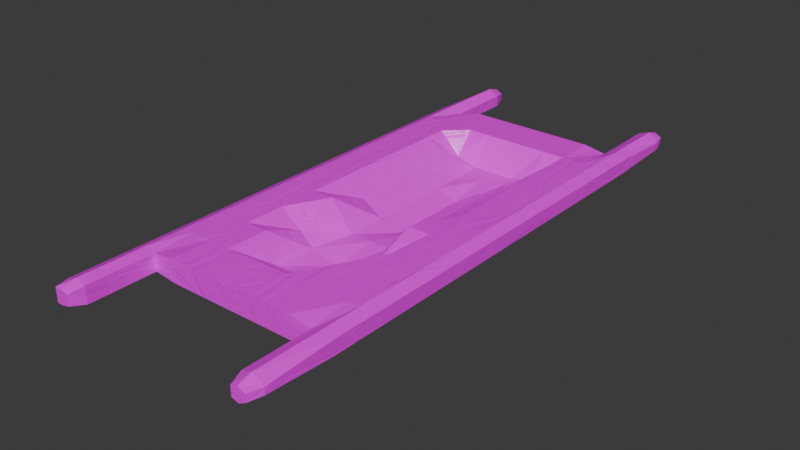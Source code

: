 # Source: stretcher_isolated.blend  (saved by Blender 4.0.36; exported with 4.5.12 LTS)
import bpy
from mathutils import Matrix  # noqa: F401  (used for matrix-valued properties, if any)

bpy.ops.wm.read_factory_settings(use_empty=True)
scene = bpy.context.scene
scene.name = 'Scene'

# ---- collections
col_collection = bpy.data.collections.new('Collection'); scene.collection.children.link(col_collection)

# ---- images (referenced by path relative to the original .blend; pixels are not part of the script)
import os
ASSET_DIR = os.environ.get("B2B_ASSET_DIR", "")  # directory of the original .blend (textures are referenced by path, not embedded)
HERE = os.path.dirname(os.path.abspath(__file__))  # packed textures are extracted next to this script under _unpacked/

def load_image(name, relpath, width, height, colorspace="sRGB"):
    """Load a texture the original file referenced (path relative to the .blend, or extracted next to this script)."""
    p = next((c for c in (os.path.join(HERE, relpath), os.path.join(ASSET_DIR, relpath)) if relpath and os.path.exists(c)), "")
    if p:
        img = bpy.data.images.load(p, check_existing=True)
        img.name = name
    else:  # same state as the original file: an image datablock whose file is absent (Cycles renders it pink)
        img = bpy.data.images.new(name, width, height)
        img.source = "FILE"
        img.filepath = "//" + (relpath or name)
    img.colorspace_settings.name = colorspace
    return img
img_stretcher_isolated_texture = load_image('stretcher_isolated_texture', 'stretcher_isolated_texture.png', 1024, 1024, 'sRGB')

# ---- materials (node trees are filled in below, after node groups)
mat_stretcherwoodtexture_001 = bpy.data.materials.new('StretcherWoodTexture.001')

# ---- material node trees
mat_stretcherwoodtexture_001.use_nodes = True; mat_stretcherwoodtexture_001.node_tree.nodes.clear()
_N = mat_stretcherwoodtexture_001.node_tree.nodes; _L = mat_stretcherwoodtexture_001.node_tree.links
n0 = _N.new('NodeFrame'); n0.name = 'Frame.001'; n0.location = (-778, 865)
n0.label = 'Noise Grain'
n0.width = 919
n1 = _N.new('NodeFrame'); n1.name = 'Frame'; n1.location = (-766, -325)
n1.label = 'Wood Grain'
n1.width = 2103
n2 = _N.new('NodeFrame'); n2.name = 'Frame.002'; n2.location = (607, 1183)
n2.label = 'colors'
n2.width = 788
n3 = _N.new('NodeFrame'); n3.name = 'Frame.003'; n3.location = (676, 350)
n3.label = 'Bump'
n3.width = 674
n4 = _N.new('ShaderNodeTexCoord'); n4.name = 'Texture Coordinate'; n4.location = (30, -310)
n5 = _N.new('ShaderNodeMapping'); n5.name = 'Mapping'; n5.location = (213, -306)
n5.inputs[3].default_value = (-2.3, 20.0, 3.0)
n6 = _N.new('ShaderNodeValToRGB'); n6.name = 'Color Ramp'; n6.location = (649, -40)
while len(n6.color_ramp.elements) > 1: n6.color_ramp.elements.remove(n6.color_ramp.elements[-1])
n6.color_ramp.elements[0].position = 0.2909; n6.color_ramp.elements[0].color = (0.5803, 0.5803, 0.5803, 1.0)
_e = n6.color_ramp.elements.new(0.5); _e.color = (1.0, 1.0, 1.0, 1.0)
n7 = _N.new('ShaderNodeTexNoise'); n7.name = 'Noise Texture'; n7.location = (390, -270)
n7.inputs[2].default_value = 7.4
n8 = _N.new('ShaderNodeValToRGB'); n8.name = 'Color Ramp.001'; n8.location = (616, -292)
while len(n8.color_ramp.elements) > 1: n8.color_ramp.elements.remove(n8.color_ramp.elements[-1])
n8.color_ramp.elements[0].position = 0.3091; n8.color_ramp.elements[0].color = (0.08756, 0.08756, 0.08756, 1.0)
_e = n8.color_ramp.elements.new(0.6); _e.color = (1.0, 1.0, 1.0, 1.0)
n9 = _N.new('ShaderNodeTexCoord'); n9.name = 'Texture Coordinate.001'; n9.location = (30, -458)
n10 = _N.new('ShaderNodeMapping'); n10.name = 'Mapping.001'; n10.location = (369, -463)
n10.inputs[3].default_value = (0.4, 0.6, 0.2)
n11 = _N.new('ShaderNodeTexWave'); n11.name = 'Wave Texture.006'; n11.location = (373, -47)
n11.inputs[1].default_value = -2.7
n11.inputs[2].default_value = 28.5
n11.inputs[3].default_value = 7.5
n12 = _N.new('ShaderNodeTexWave'); n12.name = 'Wave Texture.002'; n12.location = (835, -119)
n12.inputs[1].default_value = -2.7
n12.inputs[2].default_value = 25.4
n12.inputs[3].default_value = 3.9
n13 = _N.new('ShaderNodeTexWave'); n13.name = 'Wave Texture.003'; n13.location = (847, -500)
n13.inputs[1].default_value = -2.7
n13.inputs[2].default_value = 15.7
n13.inputs[3].default_value = 3.3
n13.inputs[6].default_value = 1.4
n14 = _N.new('ShaderNodeTexWave'); n14.name = 'Wave Texture.004'; n14.location = (1124, -619)
n14.inputs[1].default_value = -2.7
n14.inputs[2].default_value = 15.7
n14.inputs[3].default_value = 3.5
n14.inputs[6].default_value = -1.7
n15 = _N.new('ShaderNodeValToRGB'); n15.name = 'Color Ramp.004'; n15.location = (1328, -479)
while len(n15.color_ramp.elements) > 1: n15.color_ramp.elements.remove(n15.color_ramp.elements[-1])
n15.color_ramp.elements[0].position = 0.0; n15.color_ramp.elements[0].color = (0.0, 0.0, 0.0, 1.0)
_e = n15.color_ramp.elements.new(0.1727); _e.color = (1.0, 1.0, 1.0, 1.0)
n16 = _N.new('ShaderNodeTexWave'); n16.name = 'Wave Texture.005'; n16.location = (1406, -764)
n16.inputs[1].default_value = -2.7
n16.inputs[2].default_value = 15.7
n16.inputs[3].default_value = 3.5
n16.inputs[6].default_value = 2.3
n17 = _N.new('ShaderNodeValToRGB'); n17.name = 'Color Ramp.005'; n17.location = (1610, -624)
while len(n17.color_ramp.elements) > 1: n17.color_ramp.elements.remove(n17.color_ramp.elements[-1])
n17.color_ramp.elements[0].position = 0.0; n17.color_ramp.elements[0].color = (0.0, 0.0, 0.0, 1.0)
_e = n17.color_ramp.elements.new(0.09546); _e.color = (1.0, 1.0, 1.0, 1.0)
n18 = _N.new('ShaderNodeMix'); n18.name = 'Mix.003'; n18.location = (1933, -382)
n18.data_type = 'RGBA'
n18.blend_type = 'MULTIPLY'
n18.inputs[0].default_value = 1.0
n19 = _N.new('ShaderNodeValToRGB'); n19.name = 'Color Ramp.003'; n19.location = (1051, -360)
while len(n19.color_ramp.elements) > 1: n19.color_ramp.elements.remove(n19.color_ramp.elements[-1])
n19.color_ramp.elements[0].position = 0.0; n19.color_ramp.elements[0].color = (0.0, 0.0, 0.0, 1.0)
_e = n19.color_ramp.elements.new(0.03182); _e.color = (1.0, 1.0, 1.0, 1.0)
n20 = _N.new('ShaderNodeMix'); n20.name = 'Mix.001'; n20.location = (1371, -111)
n20.width = 144
n20.data_type = 'RGBA'
n20.blend_type = 'MULTIPLY'
n20.inputs[0].default_value = 1.0
n21 = _N.new('ShaderNodeMix'); n21.name = 'Mix.002'; n21.location = (1651, -238)
n21.data_type = 'RGBA'
n21.blend_type = 'MULTIPLY'
n21.inputs[0].default_value = 1.0
n22 = _N.new('ShaderNodeValToRGB'); n22.name = 'Color Ramp.002'; n22.location = (1067, -40)
while len(n22.color_ramp.elements) > 1: n22.color_ramp.elements.remove(n22.color_ramp.elements[-1])
n22.color_ramp.elements[0].position = 0.0; n22.color_ramp.elements[0].color = (0.0, 0.0, 0.0, 1.0)
_e = n22.color_ramp.elements.new(0.1636); _e.color = (1.0, 1.0, 1.0, 1.0)
n23 = _N.new('ShaderNodeValToRGB'); n23.name = 'Color Ramp.006'; n23.location = (1539, -580)
while len(n23.color_ramp.elements) > 1: n23.color_ramp.elements.remove(n23.color_ramp.elements[-1])
n23.color_ramp.elements[0].position = 0.0; n23.color_ramp.elements[0].color = (0.06862, 0.03695, 0.02639, 1.0)
_e = n23.color_ramp.elements.new(0.175); _e.color = (0.3012, 0.179, 0.1297, 1.0)
_e = n23.color_ramp.elements.new(0.2767); _e.color = (0.7087, 0.4816, 0.225, 1.0)
_e = n23.color_ramp.elements.new(0.5148); _e.color = (0.1849, 0.108, 0.07807, 1.0)
_e = n23.color_ramp.elements.new(0.7716); _e.color = (0.4174, 0.2195, 0.1387, 1.0)
_e = n23.color_ramp.elements.new(0.9636); _e.color = (1.0, 0.7436, 0.3113, 1.0)
n24 = _N.new('ShaderNodeMix'); n24.name = 'Mix.004'; n24.location = (326, 467)
n24.data_type = 'RGBA'
n24.blend_type = 'MULTIPLY'
n24.inputs[0].default_value = 0.8583
n25 = _N.new('ShaderNodeHueSaturation'); n25.name = 'Hue/Saturation/Value'; n25.location = (379, -40)
n25.inputs[1].default_value = 1.5
n25.inputs[2].default_value = 0.5
n26 = _N.new('ShaderNodeValToRGB'); n26.name = 'Color Ramp.007'; n26.location = (916, 810)
while len(n26.color_ramp.elements) > 1: n26.color_ramp.elements.remove(n26.color_ramp.elements[-1])
n26.color_ramp.elements[0].position = 0.0; n26.color_ramp.elements[0].color = (1.0, 1.0, 1.0, 1.0)
_e = n26.color_ramp.elements.new(0.5364); _e.color = (0.4079, 0.4079, 0.4079, 1.0)
n27 = _N.new('ShaderNodeValToRGB'); n27.name = 'Color Ramp.008'; n27.location = (30, -60)
n27.color_ramp.interpolation = 'EASE'
while len(n27.color_ramp.elements) > 1: n27.color_ramp.elements.remove(n27.color_ramp.elements[-1])
n27.color_ramp.elements[0].position = 0.0; n27.color_ramp.elements[0].color = (0.8633, 0.6795, 0.3662, 1.0)
_e = n27.color_ramp.elements.new(0.02727); _e.color = (0.7087, 0.4816, 0.225, 1.0)
_e = n27.color_ramp.elements.new(0.03864); _e.color = (0.533, 0.3131, 0.225, 1.0)
_e = n27.color_ramp.elements.new(0.05909); _e.color = (0.3309, 0.1425, 0.06178, 1.0)
_e = n27.color_ramp.elements.new(0.117); _e.color = (0.5455, 0.3859, 0.2631, 1.0)
_e = n27.color_ramp.elements.new(0.183); _e.color = (0.65, 0.4236, 0.226, 1.0)
_e = n27.color_ramp.elements.new(0.5636); _e.color = (0.8633, 0.6795, 0.3662, 1.0)
n28 = _N.new('ShaderNodeBrightContrast'); n28.name = 'Brightness/Contrast'; n28.location = (618, -132)
n28.inputs[2].default_value = -0.2
n29 = _N.new('ShaderNodeValToRGB'); n29.name = 'Color Ramp.009'; n29.location = (30, -104)
n29.color_ramp.interpolation = 'B_SPLINE'
while len(n29.color_ramp.elements) > 1: n29.color_ramp.elements.remove(n29.color_ramp.elements[-1])
n29.color_ramp.elements[0].position = 0.03182; n29.color_ramp.elements[0].color = (0.1487, 0.1487, 0.1487, 1.0)
_e = n29.color_ramp.elements.new(0.05455); _e.color = (0.04881, 0.04881, 0.04881, 1.0)
_e = n29.color_ramp.elements.new(0.08182); _e.color = (0.0, 0.0, 0.0, 1.0)
_e = n29.color_ramp.elements.new(0.1114); _e.color = (0.0244, 0.0244, 0.0244, 1.0)
_e = n29.color_ramp.elements.new(0.2125); _e.color = (0.1365, 0.1365, 0.1365, 1.0)
_e = n29.color_ramp.elements.new(0.5455); _e.color = (0.3203, 0.3203, 0.3203, 1.0)
n30 = _N.new('ShaderNodeBump'); n30.name = 'Bump'; n30.location = (504, -120)
n30.inputs[0].default_value = 0.3833
n30.inputs[1].default_value = 0.1
n30.inputs[2].default_value = 1.0
n31 = _N.new('ShaderNodeBsdfPrincipled'); n31.name = 'Principled BSDF'; n31.location = (1653, 1009)
n31.inputs[3].default_value = 1.45
n32 = _N.new('ShaderNodeMix'); n32.name = 'Mix.006'; n32.location = (318, -40)
n32.data_type = 'RGBA'
n32.blend_type = 'MULTIPLY'
n32.inputs[0].default_value = 0.4083
n33 = _N.new('ShaderNodeMix'); n33.name = 'Mix.005'; n33.location = (335, 1021)
n33.data_type = 'RGBA'
n33.blend_type = 'MULTIPLY'
n33.inputs[0].default_value = 0.3333
n34 = _N.new('ShaderNodeOutputMaterial'); n34.name = 'Material Output'; n34.location = (2906, 1604)
n35 = _N.new('ShaderNodeBump'); n35.name = 'Bump.002'; n35.location = (1770, 1952)
n35.inputs[0].default_value = 0.3083
n35.inputs[1].default_value = 1.0
n35.inputs[2].default_value = 1.0
n36 = _N.new('ShaderNodeMix'); n36.name = 'Mix.007'; n36.location = (1534, 1948)
n36.data_type = 'RGBA'
n36.blend_type = 'MULTIPLY'
n36.inputs[0].default_value = 0.475
n37 = _N.new('ShaderNodeValToRGB'); n37.name = 'Color Ramp.011'; n37.location = (1081, 1887)
while len(n37.color_ramp.elements) > 1: n37.color_ramp.elements.remove(n37.color_ramp.elements[-1])
n37.color_ramp.elements[0].position = 0.5136; n37.color_ramp.elements[0].color = (0.9683, 0.9683, 0.9683, 1.0)
_e = n37.color_ramp.elements.new(0.9182); _e.color = (0.9861, 0.9861, 0.9861, 1.0)
n38 = _N.new('ShaderNodeMixShader'); n38.name = 'Mix Shader'; n38.location = (2619, 1645)
n39 = _N.new('ShaderNodeValToRGB'); n39.name = 'Color Ramp.010'; n39.location = (1214, 1542)
while len(n39.color_ramp.elements) > 1: n39.color_ramp.elements.remove(n39.color_ramp.elements[-1])
n39.color_ramp.elements[0].position = 0.0; n39.color_ramp.elements[0].color = (0.975, 0.975, 0.975, 1.0)
_e = n39.color_ramp.elements.new(0.9909); _e.color = (0.9861, 0.9861, 0.9861, 1.0)
n40 = _N.new('ShaderNodeTexImage'); n40.name = 'Image Texture'; n40.location = (376, 1687)
n40.image = img_stretcher_isolated_texture
n41 = _N.new('ShaderNodeBsdfPrincipled'); n41.name = 'Principled BSDF.001'; n41.location = (2252, 1902)
n41.inputs[2].default_value = 0.3
n41.inputs[3].default_value = 1.45
n41.inputs[20].default_value = 0.0
n4.parent = n0
n5.parent = n0
n6.parent = n0
n7.parent = n0
n8.parent = n0
n9.parent = n1
n10.parent = n1
n11.parent = n1
n12.parent = n1
n13.parent = n1
n14.parent = n1
n15.parent = n1
n16.parent = n1
n17.parent = n1
n18.parent = n1
n19.parent = n1
n20.parent = n1
n21.parent = n1
n22.parent = n1
n25.parent = n2
n27.parent = n2
n28.parent = n2
n29.parent = n3
n30.parent = n3
n32.parent = n3
_L.new(n5.outputs[0], n7.inputs[0])
_L.new(n7.outputs[0], n6.inputs[0])
_L.new(n12.outputs[0], n22.inputs[0])
_L.new(n22.outputs[0], n20.inputs[6])
_L.new(n13.outputs[0], n19.inputs[0])
_L.new(n19.outputs[0], n20.inputs[7])
_L.new(n14.outputs[0], n15.inputs[0])
_L.new(n15.outputs[0], n21.inputs[7])
_L.new(n20.outputs[2], n21.inputs[6])
_L.new(n16.outputs[0], n17.inputs[0])
_L.new(n17.outputs[0], n18.inputs[7])
_L.new(n21.outputs[2], n18.inputs[6])
_L.new(n21.outputs[2], n24.inputs[7])
_L.new(n18.outputs[2], n23.inputs[0])
_L.new(n30.outputs[0], n31.inputs[5])
_L.new(n24.outputs[2], n29.inputs[0])
_L.new(n9.outputs[0], n10.inputs[0])
_L.new(n10.outputs[0], n12.inputs[0])
_L.new(n10.outputs[0], n13.inputs[0])
_L.new(n10.outputs[0], n14.inputs[0])
_L.new(n10.outputs[0], n16.inputs[0])
_L.new(n10.outputs[0], n11.inputs[0])
_L.new(n11.outputs[0], n24.inputs[6])
_L.new(n27.outputs[0], n25.inputs[4])
_L.new(n29.outputs[0], n32.inputs[6])
_L.new(n6.outputs[0], n32.inputs[7])
_L.new(n32.outputs[2], n30.inputs[3])
_L.new(n4.outputs[0], n5.inputs[0])
_L.new(n7.outputs[0], n8.inputs[0])
_L.new(n24.outputs[2], n33.inputs[6])
_L.new(n8.outputs[0], n33.inputs[7])
_L.new(n33.outputs[2], n27.inputs[0])
_L.new(n25.outputs[0], n28.inputs[0])
_L.new(n27.outputs[0], n26.inputs[0])
_L.new(n26.outputs[0], n31.inputs[2])
_L.new(n28.outputs[0], n31.inputs[0])
_L.new(n40.outputs[1], n38.inputs[0])
_L.new(n41.outputs[0], n38.inputs[2])
_L.new(n31.outputs[0], n38.inputs[1])
_L.new(n35.outputs[0], n41.inputs[5])
_L.new(n37.outputs[0], n36.inputs[7])
_L.new(n39.outputs[0], n36.inputs[6])
_L.new(n36.outputs[2], n35.inputs[3])
_L.new(n32.outputs[2], n39.inputs[0])
_L.new(n40.outputs[1], n37.inputs[0])
_L.new(n40.outputs[0], n41.inputs[0])
_L.new(n38.outputs[0], n34.inputs[0])
n34.is_active_output = True

# ---- world
world_world = bpy.data.worlds.new('World'); scene.world = world_world
world_world.use_nodes = True; world_world.node_tree.nodes.clear()
_N = world_world.node_tree.nodes; _L = world_world.node_tree.links
n0 = _N.new('ShaderNodeOutputWorld'); n0.name = 'World Output'; n0.location = (300, 300)
n1 = _N.new('ShaderNodeBackground'); n1.name = 'Background'; n1.location = (10, 300)
n1.inputs[0].default_value = (0.05088, 0.05088, 0.05088, 1.0)
_L.new(n1.outputs[0], n0.inputs[0])
n0.is_active_output = True
world_world.color = (0.05088, 0.05088, 0.05088)
world_world.use_sun_shadow = False
world_world.sun_shadow_jitter_overblur = 0.0

# ---- meshes
me_grid_001 = bpy.data.meshes.new('Grid.001')
me_grid_001.from_pydata([(-0.2259, -0.6017, -0.01844), (-0.1506, -0.6017, -0.01844), (-0.07529, -0.6017, -0.01844), (-3.687e-08, -0.6017, -0.01844), (0.07529, -0.6017, -0.01844), (0.1506, -0.6017, -0.01844), (0.2259, -0.6017, -0.01844), (-0.2259, -0.4601, -0.01844), (-0.1506, -0.4601, -0.01844), (-0.1046, -0.4601, -0.1198), (-3.687e-08, -0.4601, -0.1198), (0.1046, -0.4601, -0.1198), (0.1506, -0.4601, -0.01844), (0.2259, -0.4601, -0.01844), (-0.2259, -0.3185, -0.01844), (-0.1506, -0.3185, -0.07459), (-0.1046, -0.3185, -0.1198), (-3.687e-08, -0.3185, -0.1455), (0.1046, -0.3185, -0.1198), (0.1506, -0.3185, -0.07459), (0.2259, -0.3185, -0.01844), (-0.2259, -0.1769, -0.01844), (-0.1506, -0.1769, -0.01844), (-0.07529, -0.1769, -0.1198), (-3.687e-08, -0.1769, -0.1198), (0.07529, -0.1769, -0.1198), (0.1506, -0.1769, -0.01844), (0.2259, -0.1769, -0.01844), (-0.2259, -0.03528, -0.01844), (-0.1506, -0.03528, -0.07459), (-0.07529, -0.03528, -0.1198), (-3.687e-08, -0.03528, -0.1455), (0.07529, -0.03528, -0.1198), (0.1506, -0.03528, -0.07459), (0.2259, -0.03528, -0.01844), (-0.2259, 0.1063, -0.01844), (-0.1506, 0.1063, -0.07459), (-0.07529, 0.1063, -0.1198), (-3.687e-08, 0.1063, -0.1455), (0.07529, 0.1063, -0.1198), (0.1506, 0.1063, -0.07459), (0.2259, 0.1063, -0.01844), (-0.2259, 0.2479, -0.01844), (-0.1506, 0.2479, -0.07459), (-0.07529, 0.2479, -0.1198), (-3.687e-08, 0.2479, -0.1455), (0.07529, 0.2479, -0.1198), (0.1506, 0.2479, -0.07459), (0.2259, 0.2479, -0.01844), (-0.2259, 0.3896, -0.01844), (-0.1506, 0.3896, -0.07459), (-0.07529, 0.3896, -0.1198), (-3.687e-08, 0.3896, -0.1198), (0.07529, 0.3896, -0.1198), (0.1506, 0.3896, -0.07459), (0.2259, 0.3896, -0.01844), (-0.2259, 0.5312, -0.01844), (-0.1506, 0.5312, -0.01844), (-0.07529, 0.5312, -0.01844), (-3.687e-08, 0.5312, -0.01844), (0.07529, 0.5312, -0.01844), (0.1506, 0.5312, -0.01844), (0.2259, 0.5312, -0.01844), (-0.2259, 0.6728, -0.01844), (-3.687e-08, 0.6728, -0.01844), (0.2259, 0.6728, -0.01844), (-0.2259, 0.4614, -0.01844), (-0.1506, 0.4614, -0.09355), (-0.07529, 0.4614, -0.1158), (-3.687e-08, 0.4614, -0.1158), (0.07529, 0.4614, -0.1158), (0.1506, 0.4614, -0.09355), (0.2259, 0.4614, -0.01844), (-0.2259, -0.7433, -0.02192), (-0.1506, -0.7433, -0.02192), (-0.07529, -0.7433, -0.02192), (-3.687e-08, -0.7433, -0.02192), (0.07529, -0.7433, -0.02192), (0.1506, -0.7433, -0.02192), (0.2259, -0.7433, -0.02192), (0.3012, -0.7433, -0.008674), (0.3764, -0.7433, -0.006384), (0.3012, -0.6017, -0.02192), (-0.3764, -0.4601, -0.006384), (-0.3012, -0.4601, -0.02192), (0.3012, -0.4601, -0.02192), (0.3764, -0.4601, -0.006384), (-0.3012, -0.3185, -0.02192), (0.3764, -0.3185, -0.006384), (0.3012, -0.1769, -0.02192), (0.3764, -0.1769, -0.006384), (-0.3764, -0.03528, -0.006384), (0.3764, -0.03528, -0.006384), (0.3012, 0.1063, -0.02192), (0.3012, 0.2479, -0.02192), (0.3764, 0.2479, -0.006384), (0.3012, 0.3896, -0.02192), (0.3764, 0.3896, -0.006384), (0.3764, 0.5312, -0.006384), (-0.1506, 0.6728, -0.02192), (-0.07529, 0.6728, -0.02192), (0.07529, 0.6728, -0.02192), (0.1506, 0.6728, -0.02192), (-0.3764, 0.4614, -0.006384), (0.3012, 0.4614, -0.02192), (-0.3764, -0.7433, -0.006384), (-0.3012, -0.7433, -0.01211), (0.3012, 0.6728, -0.008674), (0.3012, -0.9766, -0.008372), (-0.3012, 0.906, -0.001955), (0.3764, 0.906, 0.005667), (-0.3764, -0.6017, -0.006384), (-0.3012, -0.6017, -0.02192), (0.3764, -0.6017, -0.006384), (-0.3764, -0.3185, -0.006384), (0.3012, -0.3185, -0.02192), (-0.3764, -0.1769, -0.006384), (-0.3012, -0.1769, -0.02192), (-0.3012, -0.03528, -0.02192), (0.3012, -0.03528, -0.02192), (-0.3764, 0.1063, -0.006384), (-0.3012, 0.1063, -0.02192), (0.3764, 0.1063, -0.006384), (-0.3764, 0.2479, -0.006384), (-0.3012, 0.2479, -0.02192), (-0.3764, 0.3896, -0.006384), (-0.3012, 0.3896, -0.02192), (-0.3012, 0.4614, -0.02192), (-0.3012, 0.5312, -0.02192), (-0.3764, 0.5312, -0.006384), (0.3012, 0.5312, -0.02192), (0.3764, 0.4614, -0.006384), (-0.3764, 0.6728, -0.006384), (-0.3012, 0.6728, -0.002182), (0.3764, 0.6728, -0.006384), (-0.3764, -0.9766, -0.006384), (-0.3012, -0.9766, -0.01177), (0.3764, -0.9766, 0.005667), (-0.3764, 0.906, 0.005667), (0.3012, 0.906, -0.008372), (-0.3764, -0.6017, 0.04136), (0.3012, -0.7433, 0.0432), (0.3764, -0.6017, 0.04136), (-0.3764, -0.4601, 0.04136), (0.3764, -0.4601, 0.04136), (-0.3764, -0.3185, 0.04136), (0.3012, -0.3185, 0.05644), (0.3764, -0.3185, 0.04136), (-0.3764, -0.1769, 0.04136), (0.3764, -0.1769, 0.04136), (-0.3764, -0.03528, 0.04136), (-0.3012, -0.03528, 0.05644), (0.3012, -0.03528, 0.05644), (0.3764, -0.03528, 0.04136), (-0.3764, 0.1063, 0.04136), (0.3764, 0.1063, 0.04136), (-0.3764, 0.2479, 0.04136), (0.3012, 0.2479, 0.05644), (0.3764, 0.2479, 0.04136), (-0.3764, 0.3896, 0.04136), (-0.3012, 0.3896, 0.05644), (0.3764, 0.3896, 0.04136), (-0.3764, 0.4614, 0.04136), (-0.3012, 0.5312, 0.05644), (-0.3764, 0.5312, 0.04136), (0.3012, 0.4614, 0.05644), (0.3764, 0.4614, 0.04136), (0.3764, 0.5312, 0.04136), (-0.3764, -0.7433, 0.04136), (0.3764, -0.7433, 0.04136), (-0.3764, 0.6728, 0.04136), (0.3764, 0.6728, 0.04136), (-0.3764, -0.9766, 0.04136), (-0.3012, -0.9766, 0.04663), (0.3012, -0.9766, 0.0432), (0.3764, -0.9766, 0.02931), (-0.3012, 0.906, 0.0367), (-0.3764, 0.906, 0.02931), (0.3764, 0.906, 0.02931), (0.3012, 0.906, 0.0432), (-0.3388, 0.6728, -0.02146), (-0.3388, -0.9766, -0.02146), (-0.3388, -0.6017, 0.05644), (-0.3388, -0.4601, 0.05644), (-0.3388, -0.3185, 0.05644), (-0.3388, -0.1769, 0.05644), (-0.3388, -0.03528, 0.05644), (-0.3388, 0.1063, 0.05644), (-0.3388, 0.2479, 0.05644), (-0.3388, 0.3896, 0.05644), (-0.3388, 0.5312, 0.05644), (-0.3388, 0.4614, 0.05644), (-0.3388, -0.7433, 0.05644), (-0.3388, 0.6728, 0.05644), (-0.3388, -0.9766, 0.05644), (-0.3388, 0.906, 0.05644), (-0.3388, -0.6017, -0.02146), (-0.3388, -0.1769, -0.02146), (-0.3388, 0.1063, -0.02146), (-0.3388, 0.2479, -0.02146), (-0.3388, 0.3896, -0.02146), (-0.3388, 0.5312, -0.02146), (-0.3388, -0.7433, -0.02146), (-0.3388, 0.906, -0.02146), (-0.3388, -0.4601, -0.02146), (-0.3388, -0.3185, -0.02146), (-0.3388, -0.03528, -0.02146), (-0.3388, 0.4614, -0.02146), (0.3388, -0.7433, -0.02146), (0.3388, -0.6017, 0.05644), (0.3388, -0.4601, 0.05644), (0.3388, -0.3185, 0.05644), (0.3388, -0.1769, 0.05644), (0.3388, -0.03528, 0.05644), (0.3388, 0.1063, 0.05644), (0.3388, 0.2479, 0.05644), (0.3388, 0.3896, 0.05644), (0.3388, 0.5312, 0.05644), (0.3388, 0.4614, 0.05644), (0.3388, -0.9766, 0.05644), (0.3388, 0.906, 0.05644), (0.3388, 0.6728, -0.02146), (0.3388, -0.9766, -0.02146), (0.3388, 0.906, -0.02146), (0.3388, -0.7433, 0.05644), (0.3388, 0.6728, 0.05644), (0.3388, 0.5312, -0.02146), (0.3388, 0.4614, -0.02146), (0.3388, 0.3896, -0.02146), (0.3388, 0.2479, -0.02146), (0.3388, 0.1063, -0.02146), (0.3388, -0.03528, -0.02146), (0.3388, -0.1769, -0.02146), (0.3388, -0.3185, -0.02146), (0.3388, -0.4601, -0.02146), (0.3388, -0.6017, -0.02146), (-0.2259, -0.7451, 0.05618), (-0.2259, -0.6035, 0.05618), (-0.1506, -0.7451, 0.05618), (-0.1506, -0.6035, 0.05618), (-0.07529, -0.7451, 0.05618), (-0.07529, -0.6035, 0.05618), (-3.687e-08, -0.7451, 0.05618), (-3.687e-08, -0.6035, 0.05618), (0.07529, -0.7451, 0.05618), (0.07529, -0.6035, 0.05618), (0.1506, -0.7451, 0.05618), (0.1506, -0.6035, 0.05618), (0.2259, -0.7451, 0.05618), (0.2259, -0.6035, 0.05618), (0.3012, -0.6035, 0.05618), (-0.2259, -0.4619, 0.05618), (-0.3012, -0.4619, 0.05618), (-0.1506, -0.4619, 0.05618), (-0.1046, -0.4619, -0.04521), (-3.687e-08, -0.4619, -0.04521), (0.1046, -0.4619, -0.04521), (0.1506, -0.4619, 0.05618), (0.2259, -0.4619, 0.05618), (0.3012, -0.4619, 0.05618), (-0.3012, -0.3202, 0.05618), (-0.2259, -0.3202, 0.05618), (-0.1506, -0.3202, 2.307e-05), (-0.1046, -0.3202, -0.04521), (-3.687e-08, -0.3202, -0.07091), (0.1046, -0.3202, -0.04521), (0.1506, -0.3202, 2.307e-05), (0.2259, -0.3202, 0.05618), (-0.2259, -0.1786, 0.05618), (-0.1506, -0.1786, 0.05618), (-0.07529, -0.1786, -0.04521), (-3.687e-08, -0.1786, -0.04521), (0.07529, -0.1786, -0.04521), (0.1506, -0.1786, 0.05618), (0.2259, -0.1786, 0.05618), (0.3012, -0.1786, 0.05618), (-0.2259, -0.03703, 0.05618), (-0.1506, -0.03703, 2.307e-05), (-0.07529, -0.03703, -0.04521), (-3.687e-08, -0.03703, -0.07091), (0.07529, -0.03703, -0.04521), (0.1506, -0.03703, 2.307e-05), (0.2259, -0.03703, 0.05618), (-0.2259, 0.1046, 0.05618), (-0.1506, 0.1046, 2.307e-05), (-0.07529, 0.1046, -0.04521), (-3.687e-08, 0.1046, -0.07091), (0.07529, 0.1046, -0.04521), (0.1506, 0.1046, 2.307e-05), (0.2259, 0.1046, 0.05618), (0.3012, 0.1046, 0.05618), (-0.2259, 0.2462, 0.05618), (-0.1506, 0.2462, 2.307e-05), (-0.07529, 0.2462, -0.04521), (-3.687e-08, 0.2462, -0.07091), (0.07529, 0.2462, -0.04521), (0.1506, 0.2462, 2.307e-05), (0.2259, 0.2462, 0.05618), (-0.2259, 0.3878, 0.05618), (-0.1506, 0.3878, 2.307e-05), (-0.07529, 0.3878, -0.04521), (-3.687e-08, 0.3878, -0.04521), (0.07529, 0.3878, -0.04521), (0.1506, 0.3878, 2.307e-05), (0.2259, 0.3878, 0.05618), (0.3012, 0.3878, 0.05618), (-0.2259, 0.4597, 0.05618), (-0.2259, 0.5294, 0.05618), (-0.1506, 0.4597, -0.01894), (-0.1506, 0.5294, 0.05618), (-0.07529, 0.4597, -0.04121), (-0.07529, 0.5294, 0.05618), (-3.687e-08, 0.4597, -0.04121), (-3.687e-08, 0.5294, 0.05618), (0.07529, 0.4597, -0.04121), (0.07529, 0.5294, 0.05618), (0.1506, 0.4597, -0.01894), (0.1506, 0.5294, 0.05618), (0.2259, 0.4597, 0.05618), (0.2259, 0.5294, 0.05618), (-0.2259, 0.671, 0.05618), (-0.1506, 0.671, 0.05618), (-0.07529, 0.671, 0.05618), (-3.687e-08, 0.671, 0.05618), (0.07529, 0.671, 0.05618), (0.1506, 0.671, 0.05618), (0.2259, 0.671, 0.05618), (-0.3012, -0.1786, 0.05618), (-0.3012, 0.1046, 0.05618), (-0.3012, 0.2462, 0.05618), (-0.3012, 0.4597, 0.05618), (-0.3012, 0.671, 0.03658), (-0.3012, -0.7451, 0.04644), (-0.3012, -0.6035, 0.05618), (0.3012, 0.5294, 0.05618), (0.3012, 0.671, 0.04303), (0.3388, -1.025, 0.04263), (0.3631, -1.025, 0.02994), (0.3388, -1.025, -0.007655), (0.3631, -1.025, 0.005038), (0.3145, -1.025, 0.03406), (0.3145, -1.025, 0.0007672), (-0.3388, -1.025, -0.007526), (-0.314, -1.025, -0.001321), (-0.3388, -1.025, 0.04159), (-0.314, -1.025, 0.0355), (-0.3636, -1.025, -0.007526), (-0.3636, -1.025, 0.04159), (-0.3388, 0.9509, 0.04268), (-0.3631, 0.9509, 0.02996), (0.3388, 0.9509, 0.04268), (0.3145, 0.9509, 0.03409), (-0.3388, 0.9509, -0.0077), (-0.3631, 0.9509, 0.005015), (0.3388, 0.9509, -0.0077), (0.3145, 0.9509, 0.0007371), (-0.3145, 0.9509, 0.02988), (-0.3145, 0.9509, 0.004874), (0.3631, 0.9509, 0.02996), (0.3631, 0.9509, 0.005015)], [], [(1, 74, 73, 0), (74, 1, 2, 75), (75, 2, 3, 76), (76, 3, 4, 77), (0, 1, 8, 7), (1, 2, 9, 8), (2, 3, 10, 9), (3, 4, 11, 10), (4, 5, 12, 11), (5, 6, 13, 12), (7, 8, 15, 14), (8, 9, 16, 15), (9, 10, 17, 16), (10, 11, 18, 17), (11, 12, 19, 18), (12, 13, 20, 19), (14, 15, 22, 21), (15, 16, 23, 22), (16, 17, 24, 23), (17, 18, 25, 24), (18, 19, 26, 25), (19, 20, 27, 26), (21, 22, 29, 28), (22, 23, 30, 29), (23, 24, 31, 30), (24, 25, 32, 31), (25, 26, 33, 32), (26, 27, 34, 33), (28, 29, 36, 35), (29, 30, 37, 36), (30, 31, 38, 37), (31, 32, 39, 38), (32, 33, 40, 39), (33, 34, 41, 40), (35, 36, 43, 42), (36, 37, 44, 43), (37, 38, 45, 44), (38, 39, 46, 45), (39, 40, 47, 46), (40, 41, 48, 47), (42, 43, 50, 49), (43, 44, 51, 50), (44, 45, 52, 51), (45, 46, 53, 52), (46, 47, 54, 53), (47, 48, 55, 54), (66, 67, 57, 56), (67, 68, 58, 57), (68, 69, 59, 58), (69, 70, 60, 59), (70, 71, 61, 60), (71, 72, 62, 61), (56, 57, 99, 63), (57, 58, 100, 99), (58, 59, 64, 100), (59, 60, 101, 64), (60, 61, 102, 101), (61, 62, 65, 102), (54, 55, 72, 71), (53, 54, 71, 70), (52, 53, 70, 69), (51, 52, 69, 68), (50, 51, 68, 67), (49, 50, 67, 66), (107, 65, 326, 335), (76, 77, 244, 242), (99, 63, 320, 321), (63, 133, 331, 320), (106, 73, 236, 332), (75, 76, 242, 240), (65, 102, 325, 326), (102, 101, 324, 325), (74, 75, 240, 238), (78, 79, 248, 246), (101, 64, 323, 324), (332, 173, 136, 106), (73, 74, 238, 236), (64, 100, 322, 323), (77, 78, 246, 244), (100, 99, 321, 322), (131, 98, 167, 166), (139, 107, 335, 179), (105, 135, 172, 168), (111, 105, 168, 140), (91, 116, 148, 150), (133, 109, 176, 331), (88, 90, 149, 147), (103, 125, 159, 162), (138, 132, 170, 177), (95, 97, 161, 158), (116, 114, 145, 148), (86, 88, 147, 144), (222, 208, 81, 137), (192, 332, 333, 182), (224, 169, 142, 209), (182, 333, 252, 183), (209, 142, 144, 210), (183, 252, 260, 184), (210, 144, 147, 211), (184, 260, 327, 185), (211, 147, 149, 212), (185, 327, 151, 186), (212, 149, 153, 213), (186, 151, 328, 187), (213, 153, 155, 214), (187, 328, 329, 188), (214, 155, 158, 215), (188, 329, 160, 189), (215, 158, 161, 216), (191, 330, 163, 190), (218, 166, 167, 217), (190, 163, 331, 193), (217, 167, 171, 225), (216, 161, 166, 218), (189, 160, 330, 191), (193, 331, 176, 195), (192, 168, 172, 194), (225, 171, 178, 220), (224, 141, 174, 219), (134, 110, 178, 171), (137, 81, 169, 175), (132, 129, 164, 170), (90, 92, 153, 149), (80, 108, 174, 141), (120, 91, 150, 154), (81, 113, 142, 169), (98, 134, 171, 167), (83, 111, 140, 143), (129, 103, 162, 164), (92, 122, 155, 153), (123, 120, 154, 156), (113, 86, 144, 142), (97, 131, 166, 161), (114, 83, 143, 145), (122, 95, 158, 155), (125, 123, 156, 159), (180, 203, 138, 132), (202, 196, 111, 105), (196, 204, 83, 111), (204, 205, 114, 83), (205, 197, 116, 114), (197, 206, 91, 116), (206, 198, 120, 91), (198, 199, 123, 120), (199, 200, 125, 123), (200, 207, 103, 125), (207, 201, 129, 103), (201, 180, 132, 129), (223, 221, 134, 110), (226, 130, 107, 221), (181, 202, 106, 136), (226, 227, 104, 130), (227, 228, 96, 104), (228, 229, 94, 96), (230, 229, 95, 122), (231, 119, 93, 230), (232, 231, 92, 90), (233, 232, 90, 88), (234, 233, 88, 86), (235, 82, 85, 234), (208, 80, 82, 235), (135, 105, 202, 181), (128, 133, 180, 201), (127, 128, 201, 207), (126, 127, 207, 200), (124, 126, 200, 199), (121, 124, 199, 198), (118, 121, 198, 206), (117, 118, 206, 197), (87, 117, 197, 205), (84, 87, 205, 204), (112, 84, 204, 196), (106, 112, 196, 202), (133, 109, 203, 180), (332, 192, 194, 173), (170, 193, 195, 177), (159, 189, 191, 162), (164, 190, 193, 170), (162, 191, 190, 164), (156, 188, 189, 159), (154, 187, 188, 156), (150, 186, 187, 154), (148, 185, 186, 150), (145, 184, 185, 148), (143, 183, 184, 145), (140, 182, 183, 143), (168, 192, 182, 140), (81, 208, 235, 113), (113, 235, 234, 86), (85, 115, 233, 234), (115, 89, 232, 233), (89, 119, 231, 232), (92, 231, 230, 122), (93, 94, 229, 230), (97, 95, 229, 228), (131, 97, 228, 227), (98, 131, 227, 226), (98, 226, 221, 134), (139, 107, 221, 223), (169, 224, 219, 175), (335, 225, 220, 179), (305, 216, 218, 165), (334, 217, 225, 335), (165, 218, 217, 334), (157, 215, 216, 305), (290, 214, 215, 157), (152, 213, 214, 290), (275, 212, 213, 152), (146, 211, 212, 275), (259, 210, 211, 146), (250, 209, 210, 259), (141, 224, 209, 250), (108, 80, 208, 222), (332, 236, 237, 333), (236, 238, 239, 237), (238, 240, 241, 239), (240, 242, 243, 241), (242, 244, 245, 243), (244, 246, 247, 245), (246, 248, 249, 247), (248, 141, 250, 249), (333, 237, 251, 252), (237, 239, 253, 251), (239, 241, 254, 253), (241, 243, 255, 254), (243, 245, 256, 255), (245, 247, 257, 256), (247, 249, 258, 257), (249, 250, 259, 258), (252, 251, 261, 260), (251, 253, 262, 261), (253, 254, 263, 262), (254, 255, 264, 263), (255, 256, 265, 264), (256, 257, 266, 265), (257, 258, 267, 266), (258, 259, 146, 267), (260, 261, 268, 327), (261, 262, 269, 268), (262, 263, 270, 269), (263, 264, 271, 270), (264, 265, 272, 271), (265, 266, 273, 272), (266, 267, 274, 273), (267, 146, 275, 274), (327, 268, 276, 151), (268, 269, 277, 276), (269, 270, 278, 277), (270, 271, 279, 278), (271, 272, 280, 279), (272, 273, 281, 280), (273, 274, 282, 281), (274, 275, 152, 282), (151, 276, 283, 328), (276, 277, 284, 283), (277, 278, 285, 284), (278, 279, 286, 285), (279, 280, 287, 286), (280, 281, 288, 287), (281, 282, 289, 288), (282, 152, 290, 289), (328, 283, 291, 329), (283, 284, 292, 291), (284, 285, 293, 292), (285, 286, 294, 293), (286, 287, 295, 294), (287, 288, 296, 295), (288, 289, 297, 296), (289, 290, 157, 297), (329, 291, 298, 160), (291, 292, 299, 298), (292, 293, 300, 299), (293, 294, 301, 300), (294, 295, 302, 301), (295, 296, 303, 302), (296, 297, 304, 303), (297, 157, 305, 304), (330, 306, 307, 163), (306, 308, 309, 307), (308, 310, 311, 309), (310, 312, 313, 311), (312, 314, 315, 313), (314, 316, 317, 315), (316, 318, 319, 317), (318, 165, 334, 319), (163, 307, 320, 331), (307, 309, 321, 320), (309, 311, 322, 321), (311, 313, 323, 322), (313, 315, 324, 323), (315, 317, 325, 324), (317, 319, 326, 325), (319, 334, 335, 326), (304, 305, 165, 318), (303, 304, 318, 316), (302, 303, 316, 314), (301, 302, 314, 312), (300, 301, 312, 310), (299, 300, 310, 308), (298, 299, 308, 306), (160, 298, 306, 330), (79, 6, 82, 80), (85, 13, 6, 82), (13, 85, 115, 20), (104, 72, 62, 130), (20, 115, 89, 27), (27, 89, 119, 34), (130, 62, 65, 107), (96, 55, 72, 104), (48, 55, 96, 94), (41, 48, 94, 93), (41, 34, 119, 93), (56, 63, 133, 128), (127, 66, 56, 128), (126, 49, 66, 127), (42, 124, 126, 127, 66, 49), (35, 42, 124, 121), (28, 35, 121, 118), (21, 28, 118, 117), (14, 21, 117, 87), (7, 14, 87, 84), (0, 7, 84, 112), (0, 73, 106, 112), (6, 5, 78, 79), (77, 4, 5, 78), (80, 141, 248, 79), (108, 222, 338, 341), (337, 336, 338, 339), (175, 219, 336, 337), (219, 174, 340, 336), (222, 137, 339, 338), (137, 175, 337, 339), (174, 108, 341, 340), (194, 172, 347, 344), (338, 336, 340, 341), (343, 345, 344, 342), (136, 173, 345, 343), (173, 194, 344, 345), (172, 135, 346, 347), (135, 181, 342, 346), (181, 136, 343, 342), (342, 344, 347, 346), (138, 177, 349, 353), (203, 138, 353, 352), (349, 348, 356, 357, 352, 353), (351, 350, 358, 359, 354, 355), (177, 195, 348, 349), (109, 203, 352, 357), (223, 139, 355, 354), (179, 220, 350, 351), (139, 179, 351, 355), (110, 223, 354, 359), (178, 110, 359, 358), (176, 109, 357, 356), (220, 178, 358, 350), (195, 176, 356, 348)])
_uv = me_grid_001.uv_layers.new(name='UVMap')
_uv.uv.foreach_set('vector', [0.3263, 0.05296, 0.3255, 0.002911, 0.2764, 0.003108, 0.2762, 0.05235, 0.3255, 0.002911, 0.3263, 0.05296, 0.3761, 0.0512, 0.3753, 0.001919, 0.3753, 0.001919, 0.3761, 0.0512, 0.4248, 0.05069, 0.4247, 0.001608, 0.4247, 0.001608, 0.4248, 0.05069, 0.4735, 0.05085, 0.474, 0.001835, 0.2762, 0.05235, 0.3263, 0.05296, 0.3232, 0.1019, 0.2755, 0.1013, 0.3263, 0.05296, 0.3761, 0.0512, 0.3596, 0.1049, 0.3232, 0.1019, 0.3761, 0.0512, 0.4248, 0.05069, 0.425, 0.1047, 0.3596, 0.1049, 0.4248, 0.05069, 0.4735, 0.05085, 0.4904, 0.1046, 0.425, 0.1047, 0.4735, 0.05085, 0.5237, 0.05246, 0.527, 0.1014, 0.4904, 0.1046, 0.5237, 0.05246, 0.5741, 0.05118, 0.575, 0.1009, 0.527, 0.1014, 0.2755, 0.1013, 0.3232, 0.1019, 0.3271, 0.1511, 0.2758, 0.1508, 0.3232, 0.1019, 0.3596, 0.1049, 0.3587, 0.1518, 0.3271, 0.1511, 0.3596, 0.1049, 0.425, 0.1047, 0.425, 0.1526, 0.3587, 0.1518, 0.425, 0.1047, 0.4904, 0.1046, 0.4914, 0.1517, 0.425, 0.1526, 0.4904, 0.1046, 0.527, 0.1014, 0.5231, 0.151, 0.4914, 0.1517, 0.527, 0.1014, 0.575, 0.1009, 0.5748, 0.1508, 0.5231, 0.151, 0.2758, 0.1508, 0.3271, 0.1511, 0.3226, 0.2002, 0.2752, 0.2001, 0.3271, 0.1511, 0.3587, 0.1518, 0.3763, 0.2007, 0.3226, 0.2002, 0.3587, 0.1518, 0.425, 0.1526, 0.425, 0.2009, 0.3763, 0.2007, 0.425, 0.1526, 0.4914, 0.1517, 0.4738, 0.2008, 0.425, 0.2009, 0.4914, 0.1517, 0.5231, 0.151, 0.5276, 0.2004, 0.4738, 0.2008, 0.5231, 0.151, 0.5748, 0.1508, 0.5753, 0.2003, 0.5276, 0.2004, 0.2752, 0.2001, 0.3226, 0.2002, 0.3266, 0.2494, 0.2758, 0.2492, 0.3226, 0.2002, 0.3763, 0.2007, 0.3762, 0.2493, 0.3266, 0.2494, 0.3763, 0.2007, 0.425, 0.2009, 0.4249, 0.2497, 0.3762, 0.2493, 0.425, 0.2009, 0.4738, 0.2008, 0.4737, 0.2495, 0.4249, 0.2497, 0.4738, 0.2008, 0.5276, 0.2004, 0.5235, 0.2497, 0.4737, 0.2495, 0.5276, 0.2004, 0.5753, 0.2003, 0.5747, 0.2497, 0.5235, 0.2497, 0.2758, 0.2492, 0.3266, 0.2494, 0.3267, 0.2979, 0.276, 0.2984, 0.3266, 0.2494, 0.3762, 0.2493, 0.3762, 0.2977, 0.3267, 0.2979, 0.3762, 0.2493, 0.4249, 0.2497, 0.4248, 0.2977, 0.3762, 0.2977, 0.4249, 0.2497, 0.4737, 0.2495, 0.4735, 0.298, 0.4248, 0.2977, 0.4737, 0.2495, 0.5235, 0.2497, 0.5232, 0.2985, 0.4735, 0.298, 0.5235, 0.2497, 0.5747, 0.2497, 0.5741, 0.2992, 0.5232, 0.2985, 0.276, 0.2984, 0.3267, 0.2979, 0.3271, 0.3463, 0.2767, 0.3473, 0.3267, 0.2979, 0.3762, 0.2977, 0.3764, 0.3458, 0.3271, 0.3463, 0.3762, 0.2977, 0.4248, 0.2977, 0.4247, 0.3455, 0.3764, 0.3458, 0.4248, 0.2977, 0.4735, 0.298, 0.4729, 0.3462, 0.4247, 0.3455, 0.4735, 0.298, 0.5232, 0.2985, 0.5224, 0.3471, 0.4729, 0.3462, 0.5232, 0.2985, 0.5741, 0.2992, 0.5732, 0.3484, 0.5224, 0.3471, 0.2767, 0.3473, 0.3271, 0.3463, 0.3281, 0.3943, 0.2779, 0.3964, 0.3271, 0.3463, 0.3764, 0.3458, 0.3767, 0.3934, 0.3281, 0.3943, 0.3764, 0.3458, 0.4247, 0.3455, 0.4245, 0.3936, 0.3767, 0.3934, 0.4247, 0.3455, 0.4729, 0.3462, 0.4722, 0.394, 0.4245, 0.3936, 0.4729, 0.3462, 0.5224, 0.3471, 0.5211, 0.3955, 0.4722, 0.394, 0.5224, 0.3471, 0.5732, 0.3484, 0.5717, 0.3979, 0.5211, 0.3955, 0.2791, 0.4212, 0.3302, 0.4185, 0.3271, 0.4478, 0.2779, 0.4453, 0.3302, 0.4185, 0.3769, 0.4175, 0.3756, 0.4507, 0.3271, 0.4478, 0.3769, 0.4175, 0.4243, 0.418, 0.4241, 0.4515, 0.3756, 0.4507, 0.4243, 0.418, 0.4717, 0.4182, 0.4726, 0.4513, 0.4241, 0.4515, 0.4717, 0.4182, 0.5187, 0.4197, 0.5213, 0.4492, 0.4726, 0.4513, 0.5187, 0.4197, 0.5709, 0.4233, 0.5711, 0.448, 0.5213, 0.4492, 0.2779, 0.4453, 0.3271, 0.4478, 0.3244, 0.4971, 0.2752, 0.4944, 0.3271, 0.4478, 0.3756, 0.4507, 0.3739, 0.4995, 0.3244, 0.4971, 0.3756, 0.4507, 0.4241, 0.4515, 0.4237, 0.5007, 0.3739, 0.4995, 0.4241, 0.4515, 0.4726, 0.4513, 0.4735, 0.5002, 0.4237, 0.5007, 0.4726, 0.4513, 0.5213, 0.4492, 0.5227, 0.4987, 0.4735, 0.5002, 0.5213, 0.4492, 0.5711, 0.448, 0.5719, 0.4975, 0.5227, 0.4987, 0.5211, 0.3955, 0.5717, 0.3979, 0.5709, 0.4233, 0.5187, 0.4197, 0.4722, 0.394, 0.5211, 0.3955, 0.5187, 0.4197, 0.4717, 0.4182, 0.4245, 0.3936, 0.4722, 0.394, 0.4717, 0.4182, 0.4243, 0.418, 0.3767, 0.3934, 0.4245, 0.3936, 0.4243, 0.418, 0.3769, 0.4175, 0.3281, 0.3943, 0.3767, 0.3934, 0.3769, 0.4175, 0.3302, 0.4185, 0.2779, 0.3964, 0.3281, 0.3943, 0.3302, 0.4185, 0.2791, 0.4212, 0.648, 0.3897, 0.6457, 0.341, 0.6638, 0.341, 0.6606, 0.3897, 0.6444, 0.195, 0.6444, 0.2437, 0.6253, 0.2437, 0.6253, 0.195, 0.6448, 0.0976, 0.6457, 0.04891, 0.6638, 0.04891, 0.6638, 0.0976, 0.6457, 0.04891, 0.6496, 0.0002253, 0.6591, 0.0002256, 0.6638, 0.04891, 0.642, 0.0002254, 0.6444, 0.04891, 0.6253, 0.04891, 0.6277, 0.0002253, 0.6444, 0.1463, 0.6444, 0.195, 0.6253, 0.195, 0.6253, 0.1463, 0.6457, 0.341, 0.6448, 0.2923, 0.6638, 0.2923, 0.6638, 0.341, 0.6448, 0.2923, 0.6448, 0.2437, 0.6638, 0.2437, 0.6638, 0.2923, 0.6444, 0.0976, 0.6444, 0.1463, 0.6253, 0.1463, 0.6253, 0.0976, 0.6444, 0.2923, 0.6444, 0.341, 0.6253, 0.341, 0.6253, 0.2923, 0.6448, 0.2437, 0.6457, 0.195, 0.6638, 0.195, 0.6638, 0.2437, 0.6246, 0.5993, 0.6247, 0.5197, 0.6389, 0.5197, 0.6389, 0.5999, 0.6444, 0.04891, 0.6444, 0.0976, 0.6253, 0.0976, 0.6253, 0.04891, 0.6457, 0.195, 0.6448, 0.1463, 0.6638, 0.1463, 0.6638, 0.195, 0.6444, 0.2437, 0.6444, 0.2923, 0.6253, 0.2923, 0.6253, 0.2437, 0.6448, 0.1463, 0.6448, 0.0976, 0.6638, 0.0976, 0.6638, 0.1463, 0.0002253, 0.1707, 0.0002253, 0.1468, 0.01185, 0.1468, 0.01185, 0.1707, 0.6253, 0.471, 0.6253, 0.3908, 0.6379, 0.3902, 0.6379, 0.471, 0.2253, 0.5673, 0.2253, 0.6475, 0.2136, 0.6475, 0.2136, 0.5673, 0.2253, 0.5186, 0.2253, 0.5673, 0.2136, 0.5673, 0.2136, 0.5186, 0.2253, 0.3239, 0.2253, 0.3725, 0.2136, 0.3725, 0.2136, 0.3239, 0.6478, 0.3908, 0.6478, 0.471, 0.6384, 0.471, 0.6384, 0.3902, 0.0002254, 0.4389, 0.0002254, 0.3902, 0.01185, 0.3902, 0.01185, 0.4389, 0.2253, 0.1531, 0.2253, 0.1778, 0.2136, 0.1778, 0.2136, 0.1531, 0.2223, 0.0002253, 0.2253, 0.08042, 0.2136, 0.08042, 0.2166, 0.0002253, 0.0002253, 0.2441, 0.0002254, 0.1955, 0.01185, 0.1955, 0.01185, 0.2441, 0.2253, 0.3725, 0.2253, 0.4212, 0.2136, 0.4212, 0.2136, 0.3725, 0.0002254, 0.4876, 0.0002254, 0.4389, 0.01185, 0.4389, 0.01185, 0.4876, 0.1884, 0.01738, 0.1885, 0.09676, 0.1638, 0.09676, 0.1634, 0.01694, 0.03781, 0.09709, 0.06232, 0.09644, 0.06219, 0.1453, 0.0378, 0.1459, 0.1379, 0.0967, 0.1625, 0.0967, 0.1625, 0.1455, 0.1379, 0.1455, 0.0378, 0.1459, 0.06219, 0.1453, 0.06218, 0.1941, 0.03779, 0.1947, 0.1379, 0.1455, 0.1625, 0.1455, 0.1625, 0.1943, 0.1378, 0.1943, 0.03779, 0.1947, 0.06218, 0.1941, 0.06217, 0.2428, 0.03779, 0.2434, 0.1378, 0.1943, 0.1625, 0.1943, 0.1625, 0.2431, 0.1378, 0.2431, 0.03779, 0.2434, 0.06217, 0.2428, 0.06216, 0.2916, 0.03778, 0.2922, 0.1378, 0.2431, 0.1625, 0.2431, 0.1625, 0.2919, 0.1378, 0.2918, 0.03778, 0.2922, 0.06216, 0.2916, 0.06216, 0.341, 0.03777, 0.341, 0.1378, 0.2918, 0.1625, 0.2919, 0.1625, 0.3406, 0.1378, 0.3406, 0.03777, 0.341, 0.06216, 0.341, 0.06215, 0.3891, 0.03776, 0.3897, 0.1378, 0.3406, 0.1625, 0.3406, 0.1625, 0.3894, 0.1378, 0.3894, 0.03776, 0.3897, 0.06215, 0.3891, 0.06214, 0.4379, 0.03775, 0.4385, 0.1378, 0.3894, 0.1625, 0.3894, 0.1624, 0.4382, 0.1378, 0.4382, 0.03775, 0.4385, 0.06214, 0.4379, 0.06213, 0.4873, 0.03775, 0.4873, 0.1378, 0.4382, 0.1624, 0.4382, 0.1624, 0.487, 0.1378, 0.487, 0.03774, 0.5121, 0.06213, 0.5114, 0.06214, 0.5361, 0.03775, 0.5361, 0.1378, 0.5118, 0.1624, 0.5118, 0.1624, 0.5358, 0.1378, 0.5358, 0.03775, 0.5361, 0.06214, 0.5361, 0.06232, 0.5844, 0.03758, 0.5849, 0.1378, 0.5358, 0.1624, 0.5358, 0.1625, 0.5846, 0.1378, 0.5846, 0.1378, 0.487, 0.1624, 0.487, 0.1624, 0.5118, 0.1378, 0.5118, 0.03775, 0.4873, 0.06213, 0.4873, 0.06213, 0.5114, 0.03774, 0.5121, 0.03758, 0.5849, 0.06232, 0.5844, 0.06183, 0.6648, 0.03724, 0.6642, 0.03781, 0.09709, 0.01314, 0.09709, 0.01326, 0.01712, 0.03773, 0.01734, 0.1378, 0.5846, 0.1625, 0.5846, 0.1629, 0.6647, 0.1379, 0.6642, 0.1379, 0.0967, 0.1133, 0.09659, 0.1138, 0.01689, 0.138, 0.01737, 0.0002253, 0.09808, 0.003159, 0.01789, 0.008915, 0.01789, 0.01185, 0.09808, 0.003159, 0.6651, 0.0002254, 0.5849, 0.01185, 0.5849, 0.008915, 0.6651, 0.2253, 0.08042, 0.2253, 0.1291, 0.2136, 0.1291, 0.2136, 0.08042, 0.0002254, 0.3902, 0.0002254, 0.3415, 0.01185, 0.3415, 0.01185, 0.3902, 0.6394, 0.5813, 0.6394, 0.5011, 0.652, 0.5011, 0.652, 0.5813, 0.2253, 0.2752, 0.2253, 0.3239, 0.2136, 0.3239, 0.2136, 0.2752, 0.0002254, 0.5849, 0.0002254, 0.5363, 0.01185, 0.5363, 0.01185, 0.5849, 0.0002253, 0.1468, 0.0002253, 0.09808, 0.01185, 0.09808, 0.01185, 0.1468, 0.2253, 0.4699, 0.2253, 0.5186, 0.2136, 0.5186, 0.2136, 0.4699, 0.2253, 0.1291, 0.2253, 0.1531, 0.2136, 0.1531, 0.2136, 0.1291, 0.0002254, 0.3415, 0.0002254, 0.2928, 0.01185, 0.2928, 0.01185, 0.3415, 0.2253, 0.2265, 0.2253, 0.2752, 0.2136, 0.2752, 0.2136, 0.2265, 0.0002254, 0.5363, 0.0002254, 0.4876, 0.01185, 0.4876, 0.01185, 0.5363, 0.0002254, 0.1955, 0.0002253, 0.1707, 0.01185, 0.1707, 0.01185, 0.1955, 0.2253, 0.4212, 0.2253, 0.4699, 0.2136, 0.4699, 0.2136, 0.4212, 0.0002254, 0.2928, 0.0002253, 0.2441, 0.01185, 0.2441, 0.01185, 0.2928, 0.2253, 0.1778, 0.2253, 0.2265, 0.2136, 0.2265, 0.2136, 0.1778, 0.08793, 0.585, 0.08764, 0.6642, 0.06277, 0.6647, 0.06324, 0.585, 0.08744, 0.09712, 0.08749, 0.1459, 0.06282, 0.1459, 0.06277, 0.09715, 0.08749, 0.1459, 0.08754, 0.1947, 0.06287, 0.1947, 0.06282, 0.1459, 0.08754, 0.1947, 0.08759, 0.2435, 0.06292, 0.2435, 0.06287, 0.1947, 0.08759, 0.2435, 0.08764, 0.2923, 0.06297, 0.2923, 0.06292, 0.2435, 0.08764, 0.2923, 0.08769, 0.341, 0.06302, 0.3411, 0.06297, 0.2923, 0.08769, 0.341, 0.08774, 0.3898, 0.06307, 0.3898, 0.06302, 0.3411, 0.08774, 0.3898, 0.08779, 0.4386, 0.06312, 0.4386, 0.06307, 0.3898, 0.08779, 0.4386, 0.08784, 0.4874, 0.06317, 0.4874, 0.06312, 0.4386, 0.08784, 0.4874, 0.08786, 0.5121, 0.06319, 0.5122, 0.06317, 0.4874, 0.08786, 0.5121, 0.08788, 0.5362, 0.06322, 0.5362, 0.06319, 0.5122, 0.08788, 0.5362, 0.08793, 0.585, 0.06324, 0.585, 0.06322, 0.5362, 0.1883, 0.6641, 0.1885, 0.5849, 0.1638, 0.5849, 0.1634, 0.6646, 0.1885, 0.536, 0.2129, 0.536, 0.2131, 0.585, 0.1885, 0.5849, 0.08727, 0.01731, 0.08744, 0.09712, 0.1119, 0.09704, 0.1116, 0.01704, 0.1885, 0.536, 0.1885, 0.512, 0.2129, 0.512, 0.2129, 0.536, 0.1885, 0.512, 0.1885, 0.4872, 0.2129, 0.4872, 0.2129, 0.512, 0.1885, 0.4872, 0.1885, 0.4384, 0.2129, 0.4384, 0.2129, 0.4872, 0.1885, 0.3896, 0.1885, 0.4384, 0.1638, 0.4384, 0.1638, 0.3896, 0.1885, 0.3408, 0.2129, 0.3408, 0.2129, 0.3896, 0.1885, 0.3896, 0.1885, 0.292, 0.1885, 0.3408, 0.1638, 0.3408, 0.1638, 0.292, 0.1885, 0.2432, 0.1885, 0.292, 0.1638, 0.292, 0.1638, 0.2432, 0.1885, 0.1944, 0.1885, 0.2432, 0.1638, 0.2432, 0.1638, 0.1944, 0.1885, 0.1456, 0.2129, 0.1456, 0.2129, 0.1944, 0.1885, 0.1944, 0.1885, 0.09676, 0.2131, 0.09665, 0.2129, 0.1456, 0.1885, 0.1456, 0.06278, 0.01714, 0.06277, 0.09715, 0.08744, 0.09712, 0.08727, 0.01731, 0.1123, 0.5361, 0.1128, 0.5852, 0.08793, 0.585, 0.08788, 0.5362, 0.1123, 0.5121, 0.1123, 0.5361, 0.08788, 0.5362, 0.08786, 0.5121, 0.1122, 0.4873, 0.1123, 0.5121, 0.08786, 0.5121, 0.08784, 0.4874, 0.1122, 0.4386, 0.1122, 0.4873, 0.08784, 0.4874, 0.08779, 0.4386, 0.1121, 0.3898, 0.1122, 0.4386, 0.08779, 0.4386, 0.08774, 0.3898, 0.1121, 0.341, 0.1121, 0.3898, 0.08774, 0.3898, 0.08769, 0.341, 0.112, 0.2922, 0.1121, 0.341, 0.08769, 0.341, 0.08764, 0.2923, 0.112, 0.2434, 0.112, 0.2922, 0.08764, 0.2923, 0.08759, 0.2435, 0.1119, 0.1947, 0.112, 0.2434, 0.08759, 0.2435, 0.08754, 0.1947, 0.1119, 0.1459, 0.1119, 0.1947, 0.08754, 0.1947, 0.08749, 0.1459, 0.1119, 0.09704, 0.1119, 0.1459, 0.08749, 0.1459, 0.08744, 0.09712, 0.1128, 0.5852, 0.1121, 0.6648, 0.08764, 0.6642, 0.08793, 0.585, 0.06232, 0.09644, 0.03781, 0.09709, 0.03773, 0.01734, 0.06204, 0.01707, 0.01288, 0.5848, 0.03758, 0.5849, 0.03724, 0.6642, 0.0123, 0.6647, 0.01308, 0.4873, 0.03775, 0.4873, 0.03774, 0.5121, 0.01307, 0.512, 0.01306, 0.5361, 0.03775, 0.5361, 0.03758, 0.5849, 0.01288, 0.5848, 0.01307, 0.512, 0.03774, 0.5121, 0.03775, 0.5361, 0.01306, 0.5361, 0.01309, 0.4385, 0.03775, 0.4385, 0.03775, 0.4873, 0.01308, 0.4873, 0.0131, 0.3897, 0.03776, 0.3897, 0.03775, 0.4385, 0.01309, 0.4385, 0.01311, 0.341, 0.03777, 0.341, 0.03776, 0.3897, 0.0131, 0.3897, 0.01311, 0.2922, 0.03778, 0.2922, 0.03777, 0.341, 0.01311, 0.341, 0.01312, 0.2434, 0.03779, 0.2434, 0.03778, 0.2922, 0.01311, 0.2922, 0.01313, 0.1946, 0.03779, 0.1947, 0.03779, 0.2434, 0.01312, 0.2434, 0.01314, 0.1459, 0.0378, 0.1459, 0.03779, 0.1947, 0.01313, 0.1946, 0.01314, 0.09709, 0.03781, 0.09709, 0.0378, 0.1459, 0.01314, 0.1459, 0.1638, 0.09676, 0.1885, 0.09676, 0.1885, 0.1456, 0.1639, 0.1456, 0.1639, 0.1456, 0.1885, 0.1456, 0.1885, 0.1944, 0.1638, 0.1944, 0.2129, 0.1944, 0.2129, 0.2432, 0.1885, 0.2432, 0.1885, 0.1944, 0.2129, 0.2432, 0.2129, 0.292, 0.1885, 0.292, 0.1885, 0.2432, 0.2129, 0.292, 0.2129, 0.3408, 0.1885, 0.3408, 0.1885, 0.292, 0.1638, 0.3408, 0.1885, 0.3408, 0.1885, 0.3896, 0.1638, 0.3896, 0.2129, 0.3896, 0.2129, 0.4384, 0.1885, 0.4384, 0.1885, 0.3896, 0.1638, 0.4872, 0.1638, 0.4384, 0.1885, 0.4384, 0.1885, 0.4872, 0.1638, 0.512, 0.1638, 0.4872, 0.1885, 0.4872, 0.1885, 0.512, 0.1638, 0.536, 0.1638, 0.512, 0.1885, 0.512, 0.1885, 0.536, 0.1638, 0.536, 0.1885, 0.536, 0.1885, 0.5849, 0.1638, 0.5849, 0.2126, 0.6646, 0.2131, 0.585, 0.1885, 0.5849, 0.1883, 0.6641, 0.1625, 0.0967, 0.1379, 0.0967, 0.138, 0.01737, 0.163, 0.01694, 0.1133, 0.584, 0.1378, 0.5846, 0.1379, 0.6642, 0.1135, 0.6646, 0.1134, 0.4864, 0.1378, 0.487, 0.1378, 0.5118, 0.1134, 0.5117, 0.1134, 0.5352, 0.1378, 0.5358, 0.1378, 0.5846, 0.1133, 0.584, 0.1134, 0.5117, 0.1378, 0.5118, 0.1378, 0.5358, 0.1134, 0.5352, 0.1134, 0.4382, 0.1378, 0.4382, 0.1378, 0.487, 0.1134, 0.4864, 0.1134, 0.3888, 0.1378, 0.3894, 0.1378, 0.4382, 0.1134, 0.4382, 0.1134, 0.3406, 0.1378, 0.3406, 0.1378, 0.3894, 0.1134, 0.3888, 0.1134, 0.2912, 0.1378, 0.2918, 0.1378, 0.3406, 0.1134, 0.3406, 0.1134, 0.2431, 0.1378, 0.2431, 0.1378, 0.2918, 0.1134, 0.2912, 0.1134, 0.1937, 0.1378, 0.1943, 0.1378, 0.2431, 0.1134, 0.2431, 0.1135, 0.1449, 0.1379, 0.1455, 0.1378, 0.1943, 0.1134, 0.1937, 0.1133, 0.09659, 0.1379, 0.0967, 0.1379, 0.1455, 0.1135, 0.1449, 0.2126, 0.0169, 0.2131, 0.09665, 0.1885, 0.09676, 0.1884, 0.01738, 0.2274, 0.5013, 0.2769, 0.5018, 0.2764, 0.5514, 0.227, 0.5508, 0.2769, 0.5018, 0.3266, 0.5021, 0.3264, 0.5521, 0.2764, 0.5514, 0.3266, 0.5021, 0.3756, 0.5016, 0.3763, 0.5504, 0.3264, 0.5521, 0.3756, 0.5016, 0.4248, 0.5011, 0.4249, 0.5501, 0.3763, 0.5504, 0.4248, 0.5011, 0.4741, 0.5012, 0.4736, 0.5505, 0.4249, 0.5501, 0.4741, 0.5012, 0.5239, 0.5019, 0.5234, 0.5521, 0.4736, 0.5505, 0.5239, 0.5019, 0.5731, 0.5015, 0.5737, 0.5509, 0.5234, 0.5521, 0.5731, 0.5015, 0.6227, 0.5014, 0.6233, 0.5504, 0.5737, 0.5509, 0.227, 0.5508, 0.2764, 0.5514, 0.2756, 0.6004, 0.2264, 0.6001, 0.2764, 0.5514, 0.3264, 0.5521, 0.3232, 0.601, 0.2756, 0.6004, 0.3264, 0.5521, 0.3763, 0.5504, 0.3597, 0.6041, 0.3232, 0.601, 0.3763, 0.5504, 0.4249, 0.5501, 0.4249, 0.604, 0.3597, 0.6041, 0.4249, 0.5501, 0.4736, 0.5505, 0.4902, 0.6041, 0.4249, 0.604, 0.4736, 0.5505, 0.5234, 0.5521, 0.5267, 0.6008, 0.4902, 0.6041, 0.5234, 0.5521, 0.5737, 0.5509, 0.5745, 0.6005, 0.5267, 0.6008, 0.5737, 0.5509, 0.6233, 0.5504, 0.6239, 0.6001, 0.5745, 0.6005, 0.2264, 0.6001, 0.2756, 0.6004, 0.2758, 0.6498, 0.2262, 0.6497, 0.2756, 0.6004, 0.3232, 0.601, 0.3271, 0.6502, 0.2758, 0.6498, 0.3232, 0.601, 0.3597, 0.6041, 0.3586, 0.6509, 0.3271, 0.6502, 0.3597, 0.6041, 0.4249, 0.604, 0.4249, 0.6519, 0.3586, 0.6509, 0.4249, 0.604, 0.4902, 0.6041, 0.4912, 0.651, 0.4249, 0.6519, 0.4902, 0.6041, 0.5267, 0.6008, 0.5228, 0.6504, 0.4912, 0.651, 0.5267, 0.6008, 0.5745, 0.6005, 0.5743, 0.6501, 0.5228, 0.6504, 0.5745, 0.6005, 0.6239, 0.6001, 0.6241, 0.6504, 0.5743, 0.6501, 0.2262, 0.6497, 0.2758, 0.6498, 0.2751, 0.6991, 0.226, 0.6991, 0.2758, 0.6498, 0.3271, 0.6502, 0.3225, 0.6993, 0.2751, 0.6991, 0.3271, 0.6502, 0.3586, 0.6509, 0.3762, 0.6999, 0.3225, 0.6993, 0.3586, 0.6509, 0.4249, 0.6519, 0.4248, 0.7001, 0.3762, 0.6999, 0.4249, 0.6519, 0.4912, 0.651, 0.4735, 0.7, 0.4248, 0.7001, 0.4912, 0.651, 0.5228, 0.6504, 0.5273, 0.6995, 0.4735, 0.7, 0.5228, 0.6504, 0.5743, 0.6501, 0.5748, 0.6995, 0.5273, 0.6995, 0.5743, 0.6501, 0.6241, 0.6504, 0.6242, 0.6996, 0.5748, 0.6995, 0.226, 0.6991, 0.2751, 0.6991, 0.2756, 0.7482, 0.2262, 0.749, 0.2751, 0.6991, 0.3225, 0.6993, 0.3265, 0.7485, 0.2756, 0.7482, 0.3225, 0.6993, 0.3762, 0.6999, 0.3761, 0.7484, 0.3265, 0.7485, 0.3762, 0.6999, 0.4248, 0.7001, 0.4247, 0.7488, 0.3761, 0.7484, 0.4248, 0.7001, 0.4735, 0.7, 0.4735, 0.7486, 0.4247, 0.7488, 0.4735, 0.7, 0.5273, 0.6995, 0.5232, 0.7488, 0.4735, 0.7486, 0.5273, 0.6995, 0.5748, 0.6995, 0.5742, 0.7488, 0.5232, 0.7488, 0.5748, 0.6995, 0.6242, 0.6996, 0.6237, 0.7498, 0.5742, 0.7488, 0.2262, 0.749, 0.2756, 0.7482, 0.2757, 0.7974, 0.2265, 0.7977, 0.2756, 0.7482, 0.3265, 0.7485, 0.3264, 0.7971, 0.2757, 0.7974, 0.3265, 0.7485, 0.3761, 0.7484, 0.376, 0.7969, 0.3264, 0.7971, 0.3761, 0.7484, 0.4247, 0.7488, 0.4247, 0.7969, 0.376, 0.7969, 0.4247, 0.7488, 0.4735, 0.7486, 0.4733, 0.7971, 0.4247, 0.7969, 0.4735, 0.7486, 0.5232, 0.7488, 0.523, 0.7975, 0.4733, 0.7971, 0.5232, 0.7488, 0.5742, 0.7488, 0.5738, 0.798, 0.523, 0.7975, 0.5742, 0.7488, 0.6237, 0.7498, 0.6231, 0.7987, 0.5738, 0.798, 0.2265, 0.7977, 0.2757, 0.7974, 0.2762, 0.8464, 0.227, 0.8469, 0.2757, 0.7974, 0.3264, 0.7971, 0.3268, 0.8456, 0.2762, 0.8464, 0.3264, 0.7971, 0.376, 0.7969, 0.3763, 0.845, 0.3268, 0.8456, 0.376, 0.7969, 0.4247, 0.7969, 0.4246, 0.8447, 0.3763, 0.845, 0.4247, 0.7969, 0.4733, 0.7971, 0.4728, 0.8453, 0.4246, 0.8447, 0.4733, 0.7971, 0.523, 0.7975, 0.5223, 0.8461, 0.4728, 0.8453, 0.523, 0.7975, 0.5738, 0.798, 0.573, 0.8472, 0.5223, 0.8461, 0.5738, 0.798, 0.6231, 0.7987, 0.6221, 0.8487, 0.573, 0.8472, 0.227, 0.8469, 0.2762, 0.8464, 0.277, 0.8958, 0.2276, 0.8968, 0.2762, 0.8464, 0.3268, 0.8456, 0.3278, 0.8939, 0.277, 0.8958, 0.3268, 0.8456, 0.3763, 0.845, 0.3766, 0.8928, 0.3278, 0.8939, 0.3763, 0.845, 0.4246, 0.8447, 0.4245, 0.8928, 0.3766, 0.8928, 0.4246, 0.8447, 0.4728, 0.8453, 0.4723, 0.893, 0.4245, 0.8928, 0.4728, 0.8453, 0.5223, 0.8461, 0.5211, 0.8944, 0.4723, 0.893, 0.5223, 0.8461, 0.573, 0.8472, 0.5718, 0.8965, 0.5211, 0.8944, 0.573, 0.8472, 0.6221, 0.8487, 0.6212, 0.8973, 0.5718, 0.8965, 0.2276, 0.9209, 0.2776, 0.9213, 0.2771, 0.946, 0.2273, 0.9459, 0.2776, 0.9213, 0.3299, 0.9182, 0.327, 0.9478, 0.2771, 0.946, 0.3299, 0.9182, 0.377, 0.917, 0.3759, 0.9503, 0.327, 0.9478, 0.377, 0.917, 0.4244, 0.9173, 0.4244, 0.9508, 0.3759, 0.9503, 0.4244, 0.9173, 0.4719, 0.9173, 0.4729, 0.9504, 0.4244, 0.9508, 0.4719, 0.9173, 0.5188, 0.9187, 0.5216, 0.9481, 0.4729, 0.9504, 0.5188, 0.9187, 0.571, 0.922, 0.5714, 0.9466, 0.5216, 0.9481, 0.571, 0.922, 0.6209, 0.9226, 0.6211, 0.9463, 0.5714, 0.9466, 0.2273, 0.9459, 0.2771, 0.946, 0.2757, 0.9957, 0.226, 0.9949, 0.2771, 0.946, 0.327, 0.9478, 0.325, 0.9975, 0.2757, 0.9957, 0.327, 0.9478, 0.3759, 0.9503, 0.3747, 0.9993, 0.325, 0.9975, 0.3759, 0.9503, 0.4244, 0.9508, 0.4244, 0.9998, 0.3747, 0.9993, 0.4244, 0.9508, 0.4729, 0.9504, 0.4739, 0.9991, 0.4244, 0.9998, 0.4729, 0.9504, 0.5216, 0.9481, 0.5229, 0.9975, 0.4739, 0.9991, 0.5216, 0.9481, 0.5714, 0.9466, 0.5723, 0.9963, 0.5229, 0.9975, 0.5714, 0.9466, 0.6211, 0.9463, 0.6218, 0.9958, 0.5723, 0.9963, 0.5718, 0.8965, 0.6212, 0.8973, 0.6209, 0.9226, 0.571, 0.922, 0.5211, 0.8944, 0.5718, 0.8965, 0.571, 0.922, 0.5188, 0.9187, 0.4723, 0.893, 0.5211, 0.8944, 0.5188, 0.9187, 0.4719, 0.9173, 0.4245, 0.8928, 0.4723, 0.893, 0.4719, 0.9173, 0.4244, 0.9173, 0.3766, 0.8928, 0.4245, 0.8928, 0.4244, 0.9173, 0.377, 0.917, 0.3278, 0.8939, 0.3766, 0.8928, 0.377, 0.917, 0.3299, 0.9182, 0.277, 0.8958, 0.3278, 0.8939, 0.3299, 0.9182, 0.2776, 0.9213, 0.2276, 0.8968, 0.277, 0.8958, 0.2776, 0.9213, 0.2276, 0.9209, 0.5732, 0.001169, 0.5741, 0.05118, 0.6241, 0.05041, 0.6234, 0.0002253, 0.6248, 0.1006, 0.575, 0.1009, 0.5741, 0.05118, 0.6241, 0.05041, 0.575, 0.1009, 0.6248, 0.1006, 0.6249, 0.1505, 0.5748, 0.1508, 0.6208, 0.424, 0.5709, 0.4233, 0.5711, 0.448, 0.6206, 0.4479, 0.5748, 0.1508, 0.6249, 0.1505, 0.6249, 0.2006, 0.5753, 0.2003, 0.5753, 0.2003, 0.6249, 0.2006, 0.6243, 0.2503, 0.5747, 0.2497, 0.6206, 0.4479, 0.5711, 0.448, 0.5719, 0.4975, 0.6211, 0.4972, 0.6213, 0.3989, 0.5717, 0.3979, 0.5709, 0.4233, 0.6208, 0.424, 0.5732, 0.3484, 0.5717, 0.3979, 0.6213, 0.3989, 0.6225, 0.3495, 0.5741, 0.2992, 0.5732, 0.3484, 0.6225, 0.3495, 0.6236, 0.3, 0.5741, 0.2992, 0.5747, 0.2497, 0.6243, 0.2503, 0.6236, 0.3, 0.2779, 0.4453, 0.2752, 0.4944, 0.226, 0.4919, 0.2288, 0.4427, 0.2301, 0.4185, 0.2791, 0.4212, 0.2779, 0.4453, 0.2288, 0.4427, 0.6246, 0.649, 0.6246, 0.6003, 0.6494, 0.6003, 0.6494, 0.649, 0.2767, 0.3473, 0.2276, 0.3482, 0.3734, 0.2163, 0.3734, 0.1916, 0.4221, 0.1916, 0.4221, 0.2163, 0.276, 0.2984, 0.2767, 0.3473, 0.2276, 0.3482, 0.2268, 0.2989, 0.2758, 0.2492, 0.276, 0.2984, 0.2268, 0.2989, 0.2264, 0.2495, 0.2752, 0.2001, 0.2758, 0.2492, 0.2264, 0.2495, 0.226, 0.2001, 0.2758, 0.1508, 0.2752, 0.2001, 0.226, 0.2001, 0.2262, 0.1505, 0.2755, 0.1013, 0.2758, 0.1508, 0.2262, 0.1505, 0.2264, 0.1011, 0.2762, 0.05235, 0.2755, 0.1013, 0.2264, 0.1011, 0.2269, 0.05192, 0.2762, 0.05235, 0.2764, 0.003108, 0.2272, 0.002705, 0.2269, 0.05192, 0.5741, 0.05118, 0.5237, 0.05246, 0.5232, 0.002065, 0.5732, 0.001169, 0.474, 0.001835, 0.4735, 0.05085, 0.5237, 0.05246, 0.5232, 0.002065, 0.6411, 0.3897, 0.6285, 0.3897, 0.6253, 0.341, 0.6444, 0.341, 0.2126, 0.0169, 0.1884, 0.01738, 0.1881, 0.0007215, 0.204, 0.0002253, 0.6529, 0.6318, 0.6498, 0.616, 0.6621, 0.616, 0.659, 0.6318, 0.163, 0.01694, 0.138, 0.01737, 0.1383, 0.0007282, 0.1542, 0.0004489, 0.138, 0.01737, 0.1138, 0.01689, 0.1224, 0.0002253, 0.1383, 0.0007282, 0.1884, 0.01738, 0.1634, 0.01694, 0.1722, 0.0004415, 0.1881, 0.0007215, 0.003159, 0.6651, 0.008915, 0.6651, 0.009068, 0.6838, 0.003006, 0.6838, 0.6624, 0.6509, 0.6498, 0.6509, 0.652, 0.6322, 0.6601, 0.6322, 0.03773, 0.01734, 0.01326, 0.01712, 0.02167, 0.0005836, 0.0377, 0.0004921, 0.6621, 0.616, 0.6498, 0.616, 0.6519, 0.6003, 0.66, 0.6003, 0.6587, 0.4548, 0.6498, 0.4548, 0.6483, 0.4387, 0.6602, 0.4387, 0.6389, 0.5197, 0.6247, 0.5197, 0.6274, 0.5011, 0.6364, 0.5011, 0.06204, 0.01707, 0.03773, 0.01734, 0.0377, 0.0004921, 0.0538, 0.0002253, 0.2136, 0.6475, 0.2253, 0.6475, 0.2256, 0.666, 0.2136, 0.666, 0.06278, 0.01714, 0.08727, 0.01731, 0.08723, 0.0004989, 0.0712, 0.000599, 0.08727, 0.01731, 0.1116, 0.01704, 0.1033, 0.0002253, 0.08723, 0.0004989, 0.6602, 0.4387, 0.6483, 0.4387, 0.6483, 0.4227, 0.6602, 0.4227, 0.6453, 0.5999, 0.6395, 0.5999, 0.6394, 0.5822, 0.6454, 0.5822, 0.08764, 0.6642, 0.06277, 0.6647, 0.0715, 0.68, 0.0875, 0.6797, 0.6542, 0.3902, 0.6603, 0.405, 0.6603, 0.4211, 0.6543, 0.4223, 0.6483, 0.4074, 0.6483, 0.3913, 0.6584, 0.4552, 0.6605, 0.471, 0.6574, 0.4867, 0.6514, 0.4867, 0.6483, 0.471, 0.6503, 0.4552, 0.0123, 0.6647, 0.03724, 0.6642, 0.03714, 0.6798, 0.02107, 0.6802, 0.1121, 0.6648, 0.08764, 0.6642, 0.0875, 0.6797, 0.1035, 0.6803, 0.1883, 0.6641, 0.2126, 0.6646, 0.204, 0.6802, 0.1881, 0.6797, 0.1135, 0.6646, 0.1379, 0.6642, 0.1381, 0.6798, 0.1221, 0.6803, 0.6253, 0.471, 0.6379, 0.471, 0.6357, 0.4886, 0.6275, 0.4886, 0.1634, 0.6646, 0.1883, 0.6641, 0.1881, 0.6797, 0.1721, 0.68, 0.008915, 0.01789, 0.003159, 0.01789, 0.003, 0.0002254, 0.009074, 0.0002254, 0.6384, 0.471, 0.6478, 0.471, 0.6461, 0.4886, 0.6401, 0.4886, 0.1379, 0.6642, 0.1629, 0.6647, 0.1542, 0.6801, 0.1381, 0.6798, 0.03724, 0.6642, 0.06183, 0.6648, 0.05323, 0.6804, 0.03714, 0.6798])
me_grid_001.materials.append(mat_stretcherwoodtexture_001)
me_grid_001.update()

# ---- objects
ob_body = bpy.data.objects.new('body', me_grid_001)

# ---- transforms, parenting, visibility, modifiers, constraints
ob_body.location = (8.882e-16, 0.0, 0.0)

# ---- collection membership
col_collection.objects.link(ob_body)

# ---- scene / render settings (as saved in the file)
scene.frame_start = 1; scene.frame_end = 250; scene.frame_set(1)
scene.render.engine = 'CYCLES'
scene.cycles.sampling_pattern = 'TABULATED_SOBOL'
scene.cycles.bake_type = 'DIFFUSE'
bpy.context.view_layer.update()

# ---- added for rendering (the .blend has no active camera and no usable light): camera, sun
cam_auto = bpy.data.cameras.new('AutoCamera')
cam_auto.lens = 50.0
cam_auto.sensor_width = 36.0
cam_auto.clip_end = 1000.0
ob_auto_camera = bpy.data.objects.new('AutoCamera', cam_auto)
scene.collection.objects.link(ob_auto_camera)
ob_auto_camera.location = (1.96508, -2.39505, 1.52752)
ob_auto_camera.rotation_euler = (1.09748, -7.21219e-08, 0.694738)
scene.camera = ob_auto_camera
light_auto_sun = bpy.data.lights.new('AutoSun', 'SUN')
light_auto_sun.energy = 3.0
light_auto_sun.angle = 0.0523599
ob_auto_sun = bpy.data.objects.new('AutoSun', light_auto_sun)
scene.collection.objects.link(ob_auto_sun)
ob_auto_sun.rotation_euler = (0.872665, 0.174533, 0.523599)
bpy.context.view_layer.update()
